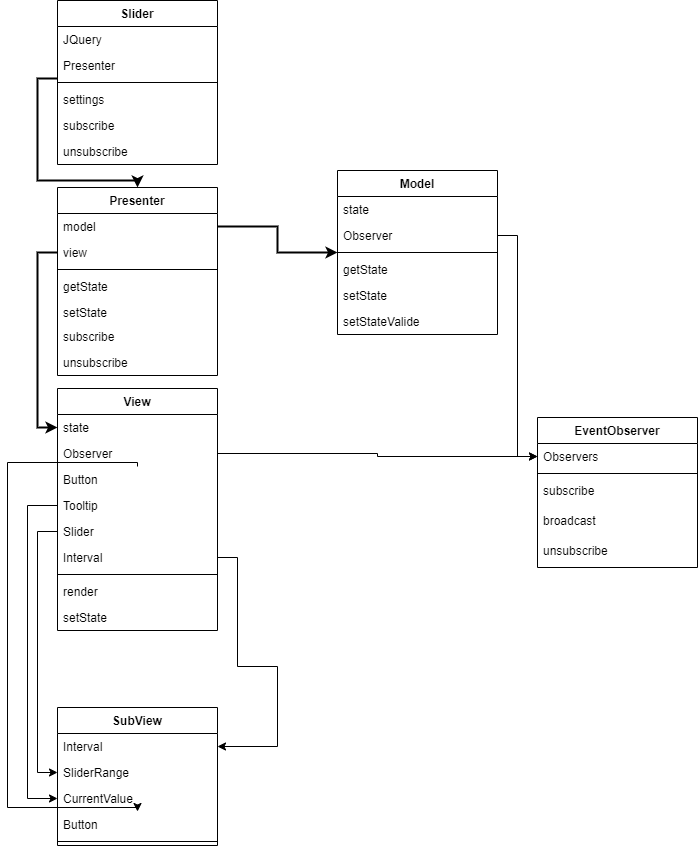

The diagram above was exported from draw.io. Its source (the exported page's mxGraphModel, read from the mxfile embedded in the PNG):
<mxGraphModel dx="1483" dy="781" grid="1" gridSize="10" guides="1" tooltips="1" connect="1" arrows="1" fold="1" page="1" pageScale="1" pageWidth="827" pageHeight="1169" math="0" shadow="0">
  <root>
    <mxCell id="HF0DCA3Nv9FYK_bXxdOt-0" />
    <mxCell id="HF0DCA3Nv9FYK_bXxdOt-1" parent="HF0DCA3Nv9FYK_bXxdOt-0" />
    <mxCell id="uLRNsoLAJakTPigDL1ei-0" value="Presenter" style="swimlane;fontStyle=1;align=center;verticalAlign=top;childLayout=stackLayout;horizontal=1;startSize=26;horizontalStack=0;resizeParent=1;resizeParentMax=0;resizeLast=0;collapsible=1;marginBottom=0;" parent="HF0DCA3Nv9FYK_bXxdOt-1" vertex="1">
      <mxGeometry x="80" y="207" width="160" height="188" as="geometry" />
    </mxCell>
    <mxCell id="uLRNsoLAJakTPigDL1ei-9" value="model" style="text;strokeColor=none;fillColor=none;align=left;verticalAlign=top;spacingLeft=4;spacingRight=4;overflow=hidden;rotatable=0;points=[[0,0.5],[1,0.5]];portConstraint=eastwest;" parent="uLRNsoLAJakTPigDL1ei-0" vertex="1">
      <mxGeometry y="26" width="160" height="26" as="geometry" />
    </mxCell>
    <mxCell id="uLRNsoLAJakTPigDL1ei-1" value="view&#10;" style="text;strokeColor=none;fillColor=none;align=left;verticalAlign=top;spacingLeft=4;spacingRight=4;overflow=hidden;rotatable=0;points=[[0,0.5],[1,0.5]];portConstraint=eastwest;" parent="uLRNsoLAJakTPigDL1ei-0" vertex="1">
      <mxGeometry y="52" width="160" height="26" as="geometry" />
    </mxCell>
    <mxCell id="uLRNsoLAJakTPigDL1ei-2" value="" style="line;strokeWidth=1;fillColor=none;align=left;verticalAlign=middle;spacingTop=-1;spacingLeft=3;spacingRight=3;rotatable=0;labelPosition=right;points=[];portConstraint=eastwest;" parent="uLRNsoLAJakTPigDL1ei-0" vertex="1">
      <mxGeometry y="78" width="160" height="8" as="geometry" />
    </mxCell>
    <mxCell id="WHkCrz9M7G4GxDmm2Ccy-0" value="getState" style="text;strokeColor=none;fillColor=none;align=left;verticalAlign=top;spacingLeft=4;spacingRight=4;overflow=hidden;rotatable=0;points=[[0,0.5],[1,0.5]];portConstraint=eastwest;" vertex="1" parent="uLRNsoLAJakTPigDL1ei-0">
      <mxGeometry y="86" width="160" height="26" as="geometry" />
    </mxCell>
    <object label="setState" sss="ssds" sdsd="" id="uLRNsoLAJakTPigDL1ei-3">
      <mxCell style="text;strokeColor=none;fillColor=none;align=left;verticalAlign=top;spacingLeft=4;spacingRight=4;overflow=hidden;rotatable=0;points=[[0,0.5],[1,0.5]];portConstraint=eastwest;" parent="uLRNsoLAJakTPigDL1ei-0" vertex="1">
        <mxGeometry y="112" width="160" height="24" as="geometry" />
      </mxCell>
    </object>
    <mxCell id="WHkCrz9M7G4GxDmm2Ccy-2" value="subscribe" style="text;strokeColor=none;fillColor=none;align=left;verticalAlign=top;spacingLeft=4;spacingRight=4;overflow=hidden;rotatable=0;points=[[0,0.5],[1,0.5]];portConstraint=eastwest;" vertex="1" parent="uLRNsoLAJakTPigDL1ei-0">
      <mxGeometry y="136" width="160" height="26" as="geometry" />
    </mxCell>
    <mxCell id="WHkCrz9M7G4GxDmm2Ccy-1" value="unsubscribe" style="text;strokeColor=none;fillColor=none;align=left;verticalAlign=top;spacingLeft=4;spacingRight=4;overflow=hidden;rotatable=0;points=[[0,0.5],[1,0.5]];portConstraint=eastwest;" vertex="1" parent="uLRNsoLAJakTPigDL1ei-0">
      <mxGeometry y="162" width="160" height="26" as="geometry" />
    </mxCell>
    <mxCell id="uLRNsoLAJakTPigDL1ei-4" value="View" style="swimlane;fontStyle=1;align=center;verticalAlign=top;childLayout=stackLayout;horizontal=1;startSize=26;horizontalStack=0;resizeParent=1;resizeParentMax=0;resizeLast=0;collapsible=1;marginBottom=0;" parent="HF0DCA3Nv9FYK_bXxdOt-1" vertex="1">
      <mxGeometry x="80" y="408" width="160" height="242" as="geometry" />
    </mxCell>
    <mxCell id="uLRNsoLAJakTPigDL1ei-5" value="state" style="text;strokeColor=none;fillColor=none;align=left;verticalAlign=top;spacingLeft=4;spacingRight=4;overflow=hidden;rotatable=0;points=[[0,0.5],[1,0.5]];portConstraint=eastwest;" parent="uLRNsoLAJakTPigDL1ei-4" vertex="1">
      <mxGeometry y="26" width="160" height="26" as="geometry" />
    </mxCell>
    <mxCell id="uLRNsoLAJakTPigDL1ei-25" value="Observer" style="text;strokeColor=none;fillColor=none;align=left;verticalAlign=top;spacingLeft=4;spacingRight=4;overflow=hidden;rotatable=0;points=[[0,0.5],[1,0.5]];portConstraint=eastwest;" parent="uLRNsoLAJakTPigDL1ei-4" vertex="1">
      <mxGeometry y="52" width="160" height="26" as="geometry" />
    </mxCell>
    <mxCell id="XL7bprRIEJw7psBf9YTL-6" value="Button" style="text;strokeColor=none;fillColor=none;align=left;verticalAlign=top;spacingLeft=4;spacingRight=4;overflow=hidden;rotatable=0;points=[[0,0.5],[1,0.5]];portConstraint=eastwest;" parent="uLRNsoLAJakTPigDL1ei-4" vertex="1">
      <mxGeometry y="78" width="160" height="26" as="geometry" />
    </mxCell>
    <mxCell id="XL7bprRIEJw7psBf9YTL-5" value="Tooltip&#10;" style="text;strokeColor=none;fillColor=none;align=left;verticalAlign=top;spacingLeft=4;spacingRight=4;overflow=hidden;rotatable=0;points=[[0,0.5],[1,0.5]];portConstraint=eastwest;" parent="uLRNsoLAJakTPigDL1ei-4" vertex="1">
      <mxGeometry y="104" width="160" height="26" as="geometry" />
    </mxCell>
    <mxCell id="uLRNsoLAJakTPigDL1ei-7" value="Slider" style="text;strokeColor=none;fillColor=none;align=left;verticalAlign=top;spacingLeft=4;spacingRight=4;overflow=hidden;rotatable=0;points=[[0,0.5],[1,0.5]];portConstraint=eastwest;" parent="uLRNsoLAJakTPigDL1ei-4" vertex="1">
      <mxGeometry y="130" width="160" height="26" as="geometry" />
    </mxCell>
    <mxCell id="XL7bprRIEJw7psBf9YTL-10" value="Interval" style="text;strokeColor=none;fillColor=none;align=left;verticalAlign=top;spacingLeft=4;spacingRight=4;overflow=hidden;rotatable=0;points=[[0,0.5],[1,0.5]];portConstraint=eastwest;" parent="uLRNsoLAJakTPigDL1ei-4" vertex="1">
      <mxGeometry y="156" width="160" height="26" as="geometry" />
    </mxCell>
    <mxCell id="uLRNsoLAJakTPigDL1ei-6" value="" style="line;strokeWidth=1;fillColor=none;align=left;verticalAlign=middle;spacingTop=-1;spacingLeft=3;spacingRight=3;rotatable=0;labelPosition=right;points=[];portConstraint=eastwest;" parent="uLRNsoLAJakTPigDL1ei-4" vertex="1">
      <mxGeometry y="182" width="160" height="8" as="geometry" />
    </mxCell>
    <mxCell id="uLRNsoLAJakTPigDL1ei-35" value="render" style="text;strokeColor=none;fillColor=none;align=left;verticalAlign=top;spacingLeft=4;spacingRight=4;overflow=hidden;rotatable=0;points=[[0,0.5],[1,0.5]];portConstraint=eastwest;" parent="uLRNsoLAJakTPigDL1ei-4" vertex="1">
      <mxGeometry y="190" width="160" height="26" as="geometry" />
    </mxCell>
    <mxCell id="uLRNsoLAJakTPigDL1ei-23" value="setState" style="text;strokeColor=none;fillColor=none;align=left;verticalAlign=top;spacingLeft=4;spacingRight=4;overflow=hidden;rotatable=0;points=[[0,0.5],[1,0.5]];portConstraint=eastwest;" parent="uLRNsoLAJakTPigDL1ei-4" vertex="1">
      <mxGeometry y="216" width="160" height="26" as="geometry" />
    </mxCell>
    <mxCell id="uLRNsoLAJakTPigDL1ei-13" value="Model" style="swimlane;fontStyle=1;align=center;verticalAlign=top;childLayout=stackLayout;horizontal=1;startSize=26;horizontalStack=0;resizeParent=1;resizeParentMax=0;resizeLast=0;collapsible=1;marginBottom=0;" parent="HF0DCA3Nv9FYK_bXxdOt-1" vertex="1">
      <mxGeometry x="360" y="190" width="160" height="164" as="geometry" />
    </mxCell>
    <mxCell id="uLRNsoLAJakTPigDL1ei-14" value="state" style="text;strokeColor=none;fillColor=none;align=left;verticalAlign=top;spacingLeft=4;spacingRight=4;overflow=hidden;rotatable=0;points=[[0,0.5],[1,0.5]];portConstraint=eastwest;" parent="uLRNsoLAJakTPigDL1ei-13" vertex="1">
      <mxGeometry y="26" width="160" height="26" as="geometry" />
    </mxCell>
    <mxCell id="kEBRarU7XwmTZ6FEgilF-6" value="Observer" style="text;strokeColor=none;fillColor=none;align=left;verticalAlign=top;spacingLeft=4;spacingRight=4;overflow=hidden;rotatable=0;points=[[0,0.5],[1,0.5]];portConstraint=eastwest;" parent="uLRNsoLAJakTPigDL1ei-13" vertex="1">
      <mxGeometry y="52" width="160" height="26" as="geometry" />
    </mxCell>
    <mxCell id="uLRNsoLAJakTPigDL1ei-15" value="" style="line;strokeWidth=1;fillColor=none;align=left;verticalAlign=middle;spacingTop=-1;spacingLeft=3;spacingRight=3;rotatable=0;labelPosition=right;points=[];portConstraint=eastwest;" parent="uLRNsoLAJakTPigDL1ei-13" vertex="1">
      <mxGeometry y="78" width="160" height="8" as="geometry" />
    </mxCell>
    <mxCell id="kEBRarU7XwmTZ6FEgilF-12" value="getState" style="text;strokeColor=none;fillColor=none;align=left;verticalAlign=top;spacingLeft=4;spacingRight=4;overflow=hidden;rotatable=0;points=[[0,0.5],[1,0.5]];portConstraint=eastwest;" parent="uLRNsoLAJakTPigDL1ei-13" vertex="1">
      <mxGeometry y="86" width="160" height="26" as="geometry" />
    </mxCell>
    <mxCell id="kEBRarU7XwmTZ6FEgilF-11" value="setState&#10;" style="text;strokeColor=none;fillColor=none;align=left;verticalAlign=top;spacingLeft=4;spacingRight=4;overflow=hidden;rotatable=0;points=[[0,0.5],[1,0.5]];portConstraint=eastwest;" parent="uLRNsoLAJakTPigDL1ei-13" vertex="1">
      <mxGeometry y="112" width="160" height="26" as="geometry" />
    </mxCell>
    <mxCell id="uLRNsoLAJakTPigDL1ei-24" value="setStateValide" style="text;strokeColor=none;fillColor=none;align=left;verticalAlign=top;spacingLeft=4;spacingRight=4;overflow=hidden;rotatable=0;points=[[0,0.5],[1,0.5]];portConstraint=eastwest;" parent="uLRNsoLAJakTPigDL1ei-13" vertex="1">
      <mxGeometry y="138" width="160" height="26" as="geometry" />
    </mxCell>
    <mxCell id="uLRNsoLAJakTPigDL1ei-18" value="SubView" style="swimlane;fontStyle=1;align=center;verticalAlign=top;childLayout=stackLayout;horizontal=1;startSize=26;horizontalStack=0;resizeParent=1;resizeParentMax=0;resizeLast=0;collapsible=1;marginBottom=0;" parent="HF0DCA3Nv9FYK_bXxdOt-1" vertex="1">
      <mxGeometry x="80" y="727" width="160" height="138" as="geometry" />
    </mxCell>
    <mxCell id="uLRNsoLAJakTPigDL1ei-36" value="Interval" style="text;strokeColor=none;fillColor=none;align=left;verticalAlign=top;spacingLeft=4;spacingRight=4;overflow=hidden;rotatable=0;points=[[0,0.5],[1,0.5]];portConstraint=eastwest;" parent="uLRNsoLAJakTPigDL1ei-18" vertex="1">
      <mxGeometry y="26" width="160" height="26" as="geometry" />
    </mxCell>
    <mxCell id="uLRNsoLAJakTPigDL1ei-38" value="SliderRange" style="text;strokeColor=none;fillColor=none;align=left;verticalAlign=top;spacingLeft=4;spacingRight=4;overflow=hidden;rotatable=0;points=[[0,0.5],[1,0.5]];portConstraint=eastwest;" parent="uLRNsoLAJakTPigDL1ei-18" vertex="1">
      <mxGeometry y="52" width="160" height="26" as="geometry" />
    </mxCell>
    <mxCell id="uLRNsoLAJakTPigDL1ei-37" value="CurrentValue" style="text;strokeColor=none;fillColor=none;align=left;verticalAlign=top;spacingLeft=4;spacingRight=4;overflow=hidden;rotatable=0;points=[[0,0.5],[1,0.5]];portConstraint=eastwest;" parent="uLRNsoLAJakTPigDL1ei-18" vertex="1">
      <mxGeometry y="78" width="160" height="26" as="geometry" />
    </mxCell>
    <mxCell id="uLRNsoLAJakTPigDL1ei-19" value="Button" style="text;strokeColor=none;fillColor=none;align=left;verticalAlign=top;spacingLeft=4;spacingRight=4;overflow=hidden;rotatable=0;points=[[0,0.5],[1,0.5]];portConstraint=eastwest;" parent="uLRNsoLAJakTPigDL1ei-18" vertex="1">
      <mxGeometry y="104" width="160" height="26" as="geometry" />
    </mxCell>
    <mxCell id="uLRNsoLAJakTPigDL1ei-20" value="" style="line;strokeWidth=1;fillColor=none;align=left;verticalAlign=middle;spacingTop=-1;spacingLeft=3;spacingRight=3;rotatable=0;labelPosition=right;points=[];portConstraint=eastwest;" parent="uLRNsoLAJakTPigDL1ei-18" vertex="1">
      <mxGeometry y="130" width="160" height="8" as="geometry" />
    </mxCell>
    <mxCell id="uLRNsoLAJakTPigDL1ei-26" value="EventObserver" style="swimlane;fontStyle=1;align=center;verticalAlign=top;childLayout=stackLayout;horizontal=1;startSize=26;horizontalStack=0;resizeParent=1;resizeParentMax=0;resizeLast=0;collapsible=1;marginBottom=0;" parent="HF0DCA3Nv9FYK_bXxdOt-1" vertex="1">
      <mxGeometry x="560" y="437" width="160" height="150" as="geometry" />
    </mxCell>
    <mxCell id="uLRNsoLAJakTPigDL1ei-27" value="Observers" style="text;strokeColor=none;fillColor=none;align=left;verticalAlign=top;spacingLeft=4;spacingRight=4;overflow=hidden;rotatable=0;points=[[0,0.5],[1,0.5]];portConstraint=eastwest;" parent="uLRNsoLAJakTPigDL1ei-26" vertex="1">
      <mxGeometry y="26" width="160" height="26" as="geometry" />
    </mxCell>
    <mxCell id="uLRNsoLAJakTPigDL1ei-28" value="" style="line;strokeWidth=1;fillColor=none;align=left;verticalAlign=middle;spacingTop=-1;spacingLeft=3;spacingRight=3;rotatable=0;labelPosition=right;points=[];portConstraint=eastwest;" parent="uLRNsoLAJakTPigDL1ei-26" vertex="1">
      <mxGeometry y="52" width="160" height="8" as="geometry" />
    </mxCell>
    <mxCell id="uLRNsoLAJakTPigDL1ei-30" value="subscribe" style="text;strokeColor=none;fillColor=none;align=left;verticalAlign=top;spacingLeft=4;spacingRight=4;overflow=hidden;rotatable=0;points=[[0,0.5],[1,0.5]];portConstraint=eastwest;" parent="uLRNsoLAJakTPigDL1ei-26" vertex="1">
      <mxGeometry y="60" width="160" height="30" as="geometry" />
    </mxCell>
    <mxCell id="uLRNsoLAJakTPigDL1ei-31" value="broadcast" style="text;strokeColor=none;fillColor=none;align=left;verticalAlign=top;spacingLeft=4;spacingRight=4;overflow=hidden;rotatable=0;points=[[0,0.5],[1,0.5]];portConstraint=eastwest;" parent="uLRNsoLAJakTPigDL1ei-26" vertex="1">
      <mxGeometry y="90" width="160" height="30" as="geometry" />
    </mxCell>
    <mxCell id="uLRNsoLAJakTPigDL1ei-29" value="unsubscribe" style="text;strokeColor=none;fillColor=none;align=left;verticalAlign=top;spacingLeft=4;spacingRight=4;overflow=hidden;rotatable=0;points=[[0,0.5],[1,0.5]];portConstraint=eastwest;" parent="uLRNsoLAJakTPigDL1ei-26" vertex="1">
      <mxGeometry y="120" width="160" height="30" as="geometry" />
    </mxCell>
    <mxCell id="uLRNsoLAJakTPigDL1ei-39" value="Slider" style="swimlane;fontStyle=1;align=center;verticalAlign=top;childLayout=stackLayout;horizontal=1;startSize=26;horizontalStack=0;resizeParent=1;resizeParentMax=0;resizeLast=0;collapsible=1;marginBottom=0;" parent="HF0DCA3Nv9FYK_bXxdOt-1" vertex="1">
      <mxGeometry x="80" y="20" width="160" height="164" as="geometry" />
    </mxCell>
    <mxCell id="uLRNsoLAJakTPigDL1ei-40" value="JQuery" style="text;strokeColor=none;fillColor=none;align=left;verticalAlign=top;spacingLeft=4;spacingRight=4;overflow=hidden;rotatable=0;points=[[0,0.5],[1,0.5]];portConstraint=eastwest;" parent="uLRNsoLAJakTPigDL1ei-39" vertex="1">
      <mxGeometry y="26" width="160" height="26" as="geometry" />
    </mxCell>
    <mxCell id="uLRNsoLAJakTPigDL1ei-43" value="Presenter" style="text;strokeColor=none;fillColor=none;align=left;verticalAlign=top;spacingLeft=4;spacingRight=4;overflow=hidden;rotatable=0;points=[[0,0.5],[1,0.5]];portConstraint=eastwest;" parent="uLRNsoLAJakTPigDL1ei-39" vertex="1">
      <mxGeometry y="52" width="160" height="26" as="geometry" />
    </mxCell>
    <mxCell id="uLRNsoLAJakTPigDL1ei-41" value="" style="line;strokeWidth=1;fillColor=none;align=left;verticalAlign=middle;spacingTop=-1;spacingLeft=3;spacingRight=3;rotatable=0;labelPosition=right;points=[];portConstraint=eastwest;" parent="uLRNsoLAJakTPigDL1ei-39" vertex="1">
      <mxGeometry y="78" width="160" height="8" as="geometry" />
    </mxCell>
    <mxCell id="WHkCrz9M7G4GxDmm2Ccy-3" value="settings" style="text;strokeColor=none;fillColor=none;align=left;verticalAlign=top;spacingLeft=4;spacingRight=4;overflow=hidden;rotatable=0;points=[[0,0.5],[1,0.5]];portConstraint=eastwest;" vertex="1" parent="uLRNsoLAJakTPigDL1ei-39">
      <mxGeometry y="86" width="160" height="26" as="geometry" />
    </mxCell>
    <mxCell id="uLRNsoLAJakTPigDL1ei-42" value="subscribe" style="text;strokeColor=none;fillColor=none;align=left;verticalAlign=top;spacingLeft=4;spacingRight=4;overflow=hidden;rotatable=0;points=[[0,0.5],[1,0.5]];portConstraint=eastwest;" parent="uLRNsoLAJakTPigDL1ei-39" vertex="1">
      <mxGeometry y="112" width="160" height="26" as="geometry" />
    </mxCell>
    <mxCell id="WHkCrz9M7G4GxDmm2Ccy-4" value="unsubscribe" style="text;strokeColor=none;fillColor=none;align=left;verticalAlign=top;spacingLeft=4;spacingRight=4;overflow=hidden;rotatable=0;points=[[0,0.5],[1,0.5]];portConstraint=eastwest;" vertex="1" parent="uLRNsoLAJakTPigDL1ei-39">
      <mxGeometry y="138" width="160" height="26" as="geometry" />
    </mxCell>
    <mxCell id="XL7bprRIEJw7psBf9YTL-0" style="edgeStyle=orthogonalEdgeStyle;rounded=0;orthogonalLoop=1;jettySize=auto;html=1;strokeWidth=2;" parent="HF0DCA3Nv9FYK_bXxdOt-1" source="uLRNsoLAJakTPigDL1ei-43" target="uLRNsoLAJakTPigDL1ei-0" edge="1">
      <mxGeometry relative="1" as="geometry">
        <mxPoint x="30" y="220" as="targetPoint" />
        <Array as="points">
          <mxPoint x="60" y="98" />
          <mxPoint x="60" y="200" />
        </Array>
      </mxGeometry>
    </mxCell>
    <mxCell id="XL7bprRIEJw7psBf9YTL-2" style="edgeStyle=orthogonalEdgeStyle;rounded=0;orthogonalLoop=1;jettySize=auto;html=1;entryX=0;entryY=0.5;entryDx=0;entryDy=0;strokeWidth=2;" parent="HF0DCA3Nv9FYK_bXxdOt-1" source="uLRNsoLAJakTPigDL1ei-1" target="uLRNsoLAJakTPigDL1ei-5" edge="1">
      <mxGeometry relative="1" as="geometry" />
    </mxCell>
    <mxCell id="XL7bprRIEJw7psBf9YTL-4" style="edgeStyle=orthogonalEdgeStyle;rounded=0;orthogonalLoop=1;jettySize=auto;html=1;entryX=0;entryY=0.5;entryDx=0;entryDy=0;" parent="HF0DCA3Nv9FYK_bXxdOt-1" source="uLRNsoLAJakTPigDL1ei-7" target="uLRNsoLAJakTPigDL1ei-38" edge="1">
      <mxGeometry relative="1" as="geometry">
        <Array as="points">
          <mxPoint x="60" y="551" />
          <mxPoint x="60" y="792" />
        </Array>
      </mxGeometry>
    </mxCell>
    <mxCell id="XL7bprRIEJw7psBf9YTL-7" style="edgeStyle=orthogonalEdgeStyle;rounded=0;orthogonalLoop=1;jettySize=auto;html=1;" parent="HF0DCA3Nv9FYK_bXxdOt-1" source="XL7bprRIEJw7psBf9YTL-5" target="uLRNsoLAJakTPigDL1ei-37" edge="1">
      <mxGeometry relative="1" as="geometry">
        <Array as="points">
          <mxPoint x="50" y="525" />
          <mxPoint x="50" y="818" />
        </Array>
      </mxGeometry>
    </mxCell>
    <mxCell id="XL7bprRIEJw7psBf9YTL-8" style="edgeStyle=orthogonalEdgeStyle;rounded=0;orthogonalLoop=1;jettySize=auto;html=1;" parent="HF0DCA3Nv9FYK_bXxdOt-1" source="XL7bprRIEJw7psBf9YTL-6" target="uLRNsoLAJakTPigDL1ei-19" edge="1">
      <mxGeometry relative="1" as="geometry">
        <Array as="points">
          <mxPoint x="30" y="482" />
          <mxPoint x="30" y="826.9999999999998" />
        </Array>
      </mxGeometry>
    </mxCell>
    <mxCell id="XL7bprRIEJw7psBf9YTL-11" style="edgeStyle=orthogonalEdgeStyle;rounded=0;orthogonalLoop=1;jettySize=auto;html=1;" parent="HF0DCA3Nv9FYK_bXxdOt-1" source="XL7bprRIEJw7psBf9YTL-10" target="uLRNsoLAJakTPigDL1ei-36" edge="1">
      <mxGeometry relative="1" as="geometry">
        <Array as="points">
          <mxPoint x="260" y="577" />
          <mxPoint x="260" y="686" />
          <mxPoint x="300" y="686" />
          <mxPoint x="300" y="766" />
        </Array>
      </mxGeometry>
    </mxCell>
    <mxCell id="XL7bprRIEJw7psBf9YTL-12" style="edgeStyle=orthogonalEdgeStyle;rounded=0;orthogonalLoop=1;jettySize=auto;html=1;strokeWidth=2;" parent="HF0DCA3Nv9FYK_bXxdOt-1" source="uLRNsoLAJakTPigDL1ei-9" target="uLRNsoLAJakTPigDL1ei-13" edge="1">
      <mxGeometry relative="1" as="geometry" />
    </mxCell>
    <mxCell id="kEBRarU7XwmTZ6FEgilF-9" style="edgeStyle=orthogonalEdgeStyle;rounded=0;orthogonalLoop=1;jettySize=auto;html=1;" parent="HF0DCA3Nv9FYK_bXxdOt-1" source="kEBRarU7XwmTZ6FEgilF-6" target="uLRNsoLAJakTPigDL1ei-27" edge="1">
      <mxGeometry relative="1" as="geometry" />
    </mxCell>
    <mxCell id="kEBRarU7XwmTZ6FEgilF-10" style="edgeStyle=orthogonalEdgeStyle;rounded=0;orthogonalLoop=1;jettySize=auto;html=1;entryX=0;entryY=0.5;entryDx=0;entryDy=0;" parent="HF0DCA3Nv9FYK_bXxdOt-1" source="uLRNsoLAJakTPigDL1ei-25" target="uLRNsoLAJakTPigDL1ei-27" edge="1">
      <mxGeometry relative="1" as="geometry">
        <Array as="points">
          <mxPoint x="400" y="473" />
          <mxPoint x="400" y="476" />
        </Array>
      </mxGeometry>
    </mxCell>
  </root>
</mxGraphModel>